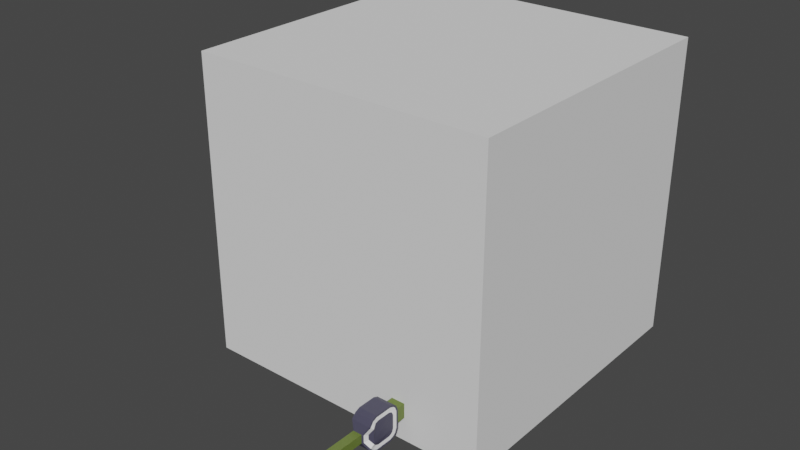# Source: SpyBot.blend  (saved by Blender 2.80.75; exported with 4.5.12 LTS)
import bpy
from mathutils import Matrix  # noqa: F401  (used for matrix-valued properties, if any)

bpy.ops.wm.read_factory_settings(use_empty=True)
scene = bpy.context.scene
scene.name = 'Scene'

# ---- collections
col_collection = bpy.data.collections.new('Collection'); scene.collection.children.link(col_collection)

# ---- materials (node trees are filled in below, after node groups)
mat_base_bot_material = bpy.data.materials.new('Base Bot Material')
mat_base_bot_material.use_transparent_shadow = False
mat_stripe_material = bpy.data.materials.new('Stripe Material')
mat_stripe_material.use_transparent_shadow = False
mat_screen = bpy.data.materials.new('Screen')
mat_screen.use_transparent_shadow = False
mat_joint_glow = bpy.data.materials.new('Joint Glow')
mat_joint_glow.use_transparent_shadow = False
mat_joint_material = bpy.data.materials.new('Joint Material')
mat_joint_material.use_transparent_shadow = False

# ---- node groups
ng_auto_smooth = bpy.data.node_groups.new('Auto Smooth', 'GeometryNodeTree')
_s = ng_auto_smooth.interface.new_socket(name='Geometry', in_out='OUTPUT', socket_type='NodeSocketGeometry')
_s = ng_auto_smooth.interface.new_socket(name='Geometry', in_out='INPUT', socket_type='NodeSocketGeometry')
_s = ng_auto_smooth.interface.new_socket(name='Angle', in_out='INPUT', socket_type='NodeSocketFloat')
_s.subtype = 'ANGLE'
_s.min_value = 0.0
_s.max_value = 3.142
ng_auto_smooth.is_modifier = True
_N = ng_auto_smooth.nodes; _L = ng_auto_smooth.links
n0 = _N.new('NodeGroupOutput'); n0.name = 'Group Output'; n0.location = (480, -100)
n1 = _N.new('NodeGroupInput'); n1.name = 'Group Input'; n1.location = (-420, -300)
n2 = _N.new('NodeGroupInput'); n2.name = 'Group Input.001'; n2.location = (-60, -100)
n3 = _N.new('GeometryNodeSetShadeSmooth'); n3.name = 'Set Shade Smooth'; n3.location = (120, -100)
n3.domain = 'EDGE'
n4 = _N.new('GeometryNodeSetShadeSmooth'); n4.name = 'Set Shade Smooth.001'; n4.location = (300, -100)
n5 = _N.new('GeometryNodeInputMeshEdgeAngle'); n5.name = 'Edge Angle'; n5.location = (-420, -220)
n6 = _N.new('GeometryNodeInputEdgeSmooth'); n6.name = 'Is Edge Smooth'; n6.location = (-60, -160)
n7 = _N.new('GeometryNodeInputShadeSmooth'); n7.name = 'Is Face Smooth'; n7.location = (-240, -340)
n8 = _N.new('FunctionNodeBooleanMath'); n8.name = 'Boolean Math'; n8.location = (-60, -220)
n9 = _N.new('FunctionNodeCompare'); n9.name = 'Compare'; n9.location = (-240, -180)
n9.operation = 'LESS_EQUAL'
_L.new(n5.outputs[0], n9.inputs[0])
_L.new(n4.outputs[0], n0.inputs[0])
_L.new(n1.outputs[1], n9.inputs[1])
_L.new(n9.outputs[0], n8.inputs[0])
_L.new(n7.outputs[0], n8.inputs[1])
_L.new(n2.outputs[0], n3.inputs[0])
_L.new(n6.outputs[0], n3.inputs[1])
_L.new(n3.outputs[0], n4.inputs[0])
_L.new(n8.outputs[0], n3.inputs[2])
n0.is_active_output = True

# ---- material node trees
mat_base_bot_material.use_nodes = True; mat_base_bot_material.node_tree.nodes.clear()
_N = mat_base_bot_material.node_tree.nodes; _L = mat_base_bot_material.node_tree.links
n0 = _N.new('ShaderNodeOutputMaterial'); n0.name = 'Material Output'; n0.location = (300, 300)
n1 = _N.new('ShaderNodeBsdfPrincipled'); n1.name = 'Principled BSDF'; n1.location = (10, 300)
n1.distribution = 'GGX'
n1.subsurface_method = 'BURLEY'
n1.inputs[0].default_value = (0.1352, 0.1902, 0.03289, 1.0)
n1.inputs[3].default_value = 1.45
n1.inputs[27].default_value = (0.0, 0.0, 0.0, 1.0)
n1.inputs[28].default_value = 1.0
_L.new(n1.outputs[0], n0.inputs[0])
n0.is_active_output = True
mat_stripe_material.use_nodes = True; mat_stripe_material.node_tree.nodes.clear()
_N = mat_stripe_material.node_tree.nodes; _L = mat_stripe_material.node_tree.links
n0 = _N.new('ShaderNodeOutputMaterial'); n0.name = 'Material Output'; n0.location = (300, 300)
n1 = _N.new('ShaderNodeBsdfPrincipled'); n1.name = 'Principled BSDF'; n1.location = (10, 300)
n1.distribution = 'GGX'
n1.subsurface_method = 'BURLEY'
n1.inputs[0].default_value = (0.7767, 0.9699, 0.9699, 1.0)
n1.inputs[3].default_value = 1.45
n1.inputs[27].default_value = (0.0, 0.0, 0.0, 1.0)
n1.inputs[28].default_value = 1.0
_L.new(n1.outputs[0], n0.inputs[0])
n0.is_active_output = True
mat_screen.use_nodes = True; mat_screen.node_tree.nodes.clear()
_N = mat_screen.node_tree.nodes; _L = mat_screen.node_tree.links
n0 = _N.new('ShaderNodeOutputMaterial'); n0.name = 'Material Output'; n0.location = (300, 300)
n1 = _N.new('ShaderNodeBsdfPrincipled'); n1.name = 'Principled BSDF'; n1.location = (10, 300)
n1.distribution = 'GGX'
n1.subsurface_method = 'BURLEY'
n1.inputs[0].default_value = (0.08353, 0.08353, 0.08353, 1.0)
n1.inputs[3].default_value = 1.45
n1.inputs[27].default_value = (0.0, 0.0, 0.0, 1.0)
n1.inputs[28].default_value = 1.0
_L.new(n1.outputs[0], n0.inputs[0])
n0.is_active_output = True
mat_joint_glow.use_nodes = True; mat_joint_glow.node_tree.nodes.clear()
_N = mat_joint_glow.node_tree.nodes; _L = mat_joint_glow.node_tree.links
n0 = _N.new('ShaderNodeOutputMaterial'); n0.name = 'Material Output'; n0.location = (300, 300)
n1 = _N.new('ShaderNodeBsdfPrincipled'); n1.name = 'Principled BSDF'; n1.location = (10, 300)
n1.distribution = 'GGX'
n1.subsurface_method = 'BURLEY'
n1.inputs[0].default_value = (1.0, 1.0, 1.0, 1.0)
n1.inputs[3].default_value = 1.45
n1.inputs[27].default_value = (0.0, 0.0, 0.0, 1.0)
n1.inputs[28].default_value = 1.0
_L.new(n1.outputs[0], n0.inputs[0])
n0.is_active_output = True
mat_joint_material.use_nodes = True; mat_joint_material.node_tree.nodes.clear()
_N = mat_joint_material.node_tree.nodes; _L = mat_joint_material.node_tree.links
n0 = _N.new('ShaderNodeOutputMaterial'); n0.name = 'Material Output'; n0.location = (300, 300)
n1 = _N.new('ShaderNodeBsdfPrincipled'); n1.name = 'Principled BSDF'; n1.location = (10, 300)
n1.distribution = 'GGX'
n1.subsurface_method = 'BURLEY'
n1.inputs[0].default_value = (0.06214, 0.05932, 0.0985, 1.0)
n1.inputs[3].default_value = 1.45
n1.inputs[27].default_value = (0.0, 0.0, 0.0, 1.0)
n1.inputs[28].default_value = 1.0
_L.new(n1.outputs[0], n0.inputs[0])
n0.is_active_output = True

# ---- world
world_world = bpy.data.worlds.new('World'); scene.world = world_world
world_world.use_nodes = True; world_world.node_tree.nodes.clear()
_N = world_world.node_tree.nodes; _L = world_world.node_tree.links
n0 = _N.new('ShaderNodeOutputWorld'); n0.name = 'World Output'; n0.location = (300, 300)
n1 = _N.new('ShaderNodeBackground'); n1.name = 'Background'; n1.location = (10, 300)
n1.inputs[0].default_value = (0.05088, 0.05088, 0.05088, 1.0)
_L.new(n1.outputs[0], n0.inputs[0])
n0.is_active_output = True
world_world.color = (0.05088, 0.05088, 0.05088)
world_world.use_sun_shadow = False
world_world.sun_shadow_jitter_overblur = 0.0

# ---- meshes
me_cube_001 = bpy.data.meshes.new('Cube.001')
me_cube_001.from_pydata([(-0.25, -0.25, 0.0), (-0.25, -0.25, 0.5), (-0.25, 0.25, 0.0), (-0.25, 0.25, 0.5), (0.25, -0.25, 0.0), (0.25, -0.25, 0.5), (0.25, 0.25, 0.0), (0.25, 0.25, 0.5)], [], [(0, 1, 3, 2), (2, 3, 7, 6), (6, 7, 5, 4), (4, 5, 1, 0), (2, 6, 4, 0), (7, 3, 1, 5)])
_uv = me_cube_001.uv_layers.new(name='UVMap')
_uv.uv.foreach_set('vector', [0.375, 0.0, 0.625, 0.0, 0.625, 0.25, 0.375, 0.25, 0.375, 0.25, 0.625, 0.25, 0.625, 0.5, 0.375, 0.5, 0.375, 0.5, 0.625, 0.5, 0.625, 0.75, 0.375, 0.75, 0.375, 0.75, 0.625, 0.75, 0.625, 1.0, 0.375, 1.0, 0.125, 0.5, 0.375, 0.5, 0.375, 0.75, 0.125, 0.75, 0.625, 0.5, 0.875, 0.5, 0.875, 0.75, 0.625, 0.75])
me_cube_001.use_remesh_preserve_volume = False
me_cube_001.use_remesh_preserve_attributes = False
me_cube_001.use_mirror_vertex_groups = False
me_cube_001.update()
me_cube_003 = bpy.data.meshes.new('Cube.003')
me_cube_003.from_pydata([(-0.09708, -0.122, -0.1), (-0.09708, -0.15, -0.08133), (-0.1194, -0.122, -0.08133), (-0.122, -0.15, -0.00209), (-0.06136, -0.06136, 0.01658), (-0.15, -0.122, -0.00209), (-0.09708, 0.122, -0.1), (-0.1194, 0.122, -0.08133), (-0.09708, 0.15, -0.08133), (-0.06136, 0.06136, 0.01658), (-0.122, 0.15, -0.00209), (-0.15, 0.122, -0.00209), (0.09708, -0.122, -0.1), (0.1194, -0.122, -0.08133), (0.09708, -0.15, -0.08133), (0.06136, -0.06136, 0.01658), (0.122, -0.15, -0.00209), (0.15, -0.122, -0.00209), (0.09708, 0.122, -0.1), (0.09708, 0.15, -0.08133), (0.1194, 0.122, -0.08133), (0.06136, 0.06136, 0.01658), (0.15, 0.122, -0.00209), (0.122, 0.15, -0.00209), (-0.122, -0.122, 0.01658), (-0.122, 0.122, 0.01658), (0.122, 0.122, 0.01658), (0.122, -0.122, 0.01658), (-0.06136, -0.06136, 0.03629), (-0.06136, 0.06136, 0.03629), (0.06136, 0.06136, 0.03629), (0.06136, -0.06136, 0.03629), (-0.1095, -0.15, -0.04171), (-0.1347, -0.122, -0.04171), (-0.1095, 0.15, -0.04171), (-0.1347, 0.122, -0.04171), (0.1347, 0.122, -0.04171), (0.1095, 0.15, -0.04171), (0.1095, -0.15, -0.04171), (0.1347, -0.122, -0.04171)], [], [(38, 16, 3, 32), (36, 22, 17, 39), (15, 21, 30, 31), (33, 5, 11, 35), (34, 10, 23, 37), (0, 1, 2), (3, 24, 5), (6, 7, 8), (25, 10, 11), (12, 13, 14), (27, 16, 17), (18, 19, 20), (26, 22, 23), (6, 0, 2, 7), (32, 3, 5, 33), (24, 25, 11, 5), (34, 8, 7, 35), (18, 6, 8, 19), (25, 26, 23, 10), (36, 20, 19, 37), (12, 18, 20, 13), (26, 27, 17, 22), (38, 14, 13, 39), (0, 12, 14, 1), (27, 24, 3, 16), (6, 18, 12, 0), (4, 9, 25, 24), (9, 21, 26, 25), (21, 15, 27, 26), (15, 4, 24, 27), (30, 29, 28, 31), (9, 4, 28, 29), (4, 15, 31, 28), (21, 9, 29, 30), (16, 38, 39, 17), (22, 36, 37, 23), (10, 34, 35, 11), (1, 32, 33, 2), (8, 34, 37, 19), (2, 33, 35, 7), (20, 36, 39, 13), (14, 38, 32, 1)])
me_cube_003.polygons.foreach_set('material_index', [1, 1, 0, 1, 1, 0, 0, 0, 0, 0, 0, 0, 0, 0, 1, 0, 0, 0, 0, 0, 0, 0, 0, 0, 0, 0, 0, 0, 0, 0, 0, 0, 0, 0, 1, 1, 1, 0, 0, 0, 0, 0])
_uv = me_cube_003.uv_layers.new(name='UVMap')
_uv.uv.foreach_set('vector', [0.4791, 0.8859, 0.4048, 0.9066, 0.4048, 0.5, 0.4791, 0.5208, 0.3257, 0.5467, 0.4048, 0.5467, 0.4048, 0.9533, 0.3257, 0.9533, 0.9682, 0.5, 0.9682, 0.7045, 0.9323, 0.7045, 0.9323, 0.5, 0.0791, 0.9533, 5.592e-08, 0.9533, 0.0, 0.5467, 0.0791, 0.5467, 0.6278, 0.5208, 0.7021, 0.5, 0.7021, 0.9066, 0.6278, 0.8859, 0.2024, 0.9533, 0.1684, 1.0, 0.1582, 0.9533, 5.592e-08, 0.4533, 0.05255, 0.4533, 0.05255, 0.5, 0.2024, 0.5467, 0.1582, 0.5467, 0.1684, 0.5, 0.5103, 0.4533, 0.5629, 0.4533, 0.5103, 0.5, 0.2024, 0.9533, 0.2466, 0.9533, 0.2364, 1.0, 0.05255, 0.04668, 0.0, 0.04668, 0.05255, 4.967e-08, 0.2024, 0.5467, 0.2364, 0.5, 0.2466, 0.5467, 0.5103, 0.04668, 0.5103, 0.0, 0.5629, 0.04668, 0.2024, 0.5467, 0.2024, 0.9533, 0.1582, 0.9533, 0.1582, 0.5467, 0.09062, 1.0, 0.01283, 1.0, 5.592e-08, 0.9533, 0.0791, 0.9533, 0.05255, 0.4533, 0.5103, 0.4533, 0.5103, 0.5, 0.05255, 0.5, 0.09062, 0.5, 0.1684, 0.5, 0.1582, 0.5467, 0.0791, 0.5467, 0.9271, 0.04668, 0.5629, 0.04668, 0.5629, 0.0, 0.9271, 0.0, 0.5103, 0.4533, 0.5103, 0.04668, 0.5629, 0.04668, 0.5629, 0.4533, 0.3257, 0.5467, 0.2466, 0.5467, 0.2364, 0.5, 0.3141, 0.5, 0.2024, 0.9533, 0.2024, 0.5467, 0.2466, 0.5467, 0.2466, 0.9533, 0.5103, 0.04668, 0.05255, 0.04668, 0.05255, 4.967e-08, 0.5103, 0.0, 0.3141, 1.0, 0.2364, 1.0, 0.2466, 0.9533, 0.3257, 0.9533, 0.5629, 0.4533, 0.9271, 0.4533, 0.9271, 0.5, 0.5629, 0.5, 0.05255, 0.04668, 0.05255, 0.4533, 5.592e-08, 0.4533, 0.0, 0.04668, 0.5629, 0.04668, 0.9271, 0.04668, 0.9271, 0.4533, 0.5629, 0.4533, 0.1663, 0.3523, 0.3966, 0.3523, 0.5103, 0.4533, 0.05255, 0.4533, 0.3966, 0.3523, 0.3966, 0.1477, 0.5103, 0.04668, 0.5103, 0.4533, 0.3966, 0.1477, 0.1663, 0.1477, 0.05255, 0.04668, 0.5103, 0.04668, 0.1663, 0.1477, 0.1663, 0.3523, 0.05255, 0.4533, 0.05255, 0.04668, 0.9323, 0.5, 0.9323, 0.7045, 0.7021, 0.7045, 0.7021, 0.5, 1.0, 0.0, 1.0, 0.2045, 0.9641, 0.2045, 0.9641, 0.0, 0.9271, 0.2045, 0.9271, 1.242e-08, 0.9641, 0.0, 0.9641, 0.2045, 0.9641, 0.2045, 0.9641, 0.4091, 0.9271, 0.4091, 0.9271, 0.2045, 0.3919, 1.0, 0.3141, 1.0, 0.3257, 0.9533, 0.4048, 0.9533, 0.4048, 0.5467, 0.3257, 0.5467, 0.3141, 0.5, 0.3919, 0.5, 0.01283, 0.5, 0.09062, 0.5, 0.0791, 0.5467, 0.0, 0.5467, 0.1684, 1.0, 0.09062, 1.0, 0.0791, 0.9533, 0.1582, 0.9533, 0.5534, 0.5415, 0.6278, 0.5208, 0.6278, 0.8859, 0.5534, 0.8651, 0.1582, 0.9533, 0.0791, 0.9533, 0.0791, 0.5467, 0.1582, 0.5467, 0.2466, 0.5467, 0.3257, 0.5467, 0.3257, 0.9533, 0.2466, 0.9533, 0.5534, 0.8651, 0.4791, 0.8859, 0.4791, 0.5208, 0.5534, 0.5415])
me_cube_003.materials.append(mat_base_bot_material)
me_cube_003.materials.append(mat_stripe_material)
me_cube_003.use_remesh_preserve_volume = False
me_cube_003.use_remesh_preserve_attributes = False
me_cube_003.use_mirror_vertex_groups = False
me_cube_003.update()
me_cylinder = bpy.data.meshes.new('Cylinder')
me_cylinder.from_pydata([(0.0, 0.05106, -0.05106), (0.0, 0.05106, 0.05106), (0.01954, 0.04717, -0.05106), (0.01954, 0.04717, 0.05106), (0.0361, 0.0361, -0.05106), (0.0361, 0.0361, 0.05106), (0.04717, 0.01954, -0.05106), (0.04717, 0.01954, 0.05106), (0.05106, -2.232e-09, -0.05106), (0.05106, -2.232e-09, 0.05106), (0.04717, -0.01954, -0.05106), (0.04717, -0.01954, 0.05106), (0.0361, -0.0361, -0.05106), (0.0361, -0.0361, 0.05106), (0.01954, -0.04717, -0.05106), (0.01954, -0.04717, 0.05106), (7.71e-09, -0.05106, -0.05106), (7.71e-09, -0.05106, 0.05106), (-0.01954, -0.04717, -0.05106), (-0.01954, -0.04717, 0.05106), (-0.0361, -0.0361, -0.05106), (-0.0361, -0.0361, 0.05106), (-0.04717, -0.01954, -0.05106), (-0.04717, -0.01954, 0.05106), (-0.05106, 6.089e-10, -0.05106), (-0.05106, 6.089e-10, 0.05106), (-0.04717, 0.01954, -0.05106), (-0.04717, 0.01954, 0.05106), (-0.0361, 0.0361, -0.05106), (-0.0361, 0.0361, 0.05106), (-0.01954, 0.04717, -0.05106), (-0.01954, 0.04717, 0.05106), (1.194e-09, 0.03651, 0.0696), (0.01397, 0.03373, 0.0696), (0.02582, 0.02582, 0.0696), (0.03373, 0.01397, 0.0696), (0.03651, -1.463e-09, 0.0696), (0.03373, -0.01397, 0.0696), (0.02582, -0.02582, 0.0696), (0.01397, -0.03373, 0.0696), (6.707e-09, -0.03651, 0.0696), (-0.01397, -0.03373, 0.0696), (-0.02582, -0.02582, 0.0696), (-0.03373, -0.01397, 0.0696), (-0.03651, 5.681e-10, 0.0696), (-0.03373, 0.01397, 0.0696), (-0.02582, 0.02582, 0.0696), (-0.01397, 0.03373, 0.0696), (2.235e-09, 0.009838, 0.07688), (0.003765, 0.009089, 0.07688), (0.006956, 0.006956, 0.07688), (0.009089, 0.003765, 0.07688), (0.009838, -3.943e-10, 0.07688), (0.009089, -0.003765, 0.07688), (0.006956, -0.006956, 0.07688), (0.003765, -0.009089, 0.07688), (3.721e-09, -0.009838, 0.07688), (-0.003765, -0.009089, 0.07688), (-0.006956, -0.006956, 0.07688), (-0.009089, -0.003765, 0.07688), (-0.009838, 1.531e-10, 0.07688), (-0.009089, 0.003765, 0.07688), (-0.006956, 0.006956, 0.07688), (-0.003765, 0.009089, 0.07688), (0.0, 0.05106, 0.0), (0.01954, 0.04717, 0.0), (0.0361, 0.0361, 0.0), (0.04717, 0.01954, 0.0), (0.05106, -2.232e-09, 0.0), (0.04717, -0.01954, 0.0), (0.0361, -0.0361, 0.0), (0.01954, -0.04717, 0.0), (7.71e-09, -0.05106, 0.0), (-0.01954, -0.04717, 0.0), (-0.0361, -0.0361, 0.0), (-0.04717, -0.01954, 0.0), (-0.05106, 6.089e-10, 0.0), (-0.04717, 0.01954, 0.0), (-0.0361, 0.0361, 0.0), (-0.01954, 0.04717, 0.0), (0.0, 0.05106, 0.02553), (0.01954, 0.04717, 0.02553), (0.0361, 0.0361, 0.02553), (0.04717, 0.01954, 0.02553), (0.05106, -2.232e-09, 0.02553), (0.04717, -0.01954, 0.02553), (0.0361, -0.0361, 0.02553), (0.01954, -0.04717, 0.02553), (7.71e-09, -0.05106, 0.02553), (-0.01954, -0.04717, 0.02553), (-0.0361, -0.0361, 0.02553), (-0.04717, -0.01954, 0.02553), (-0.05106, 6.089e-10, 0.02553), (-0.04717, 0.01954, 0.02553), (-0.0361, 0.0361, 0.02553), (-0.01954, 0.04717, 0.02553), (0.01954, -0.05774, 0.02553), (0.01954, -0.05774, 0.0), (7.71e-09, -0.05778, 0.02553), (7.71e-09, -0.05778, 0.0), (-0.01954, -0.05774, 0.02553), (-0.01954, -0.05774, 0.0), (0.01954, -0.05941, 0.02553), (0.01954, -0.05941, 0.0), (7.97e-09, -0.05945, 0.02553), (7.97e-09, -0.05945, 0.0), (-0.01954, -0.05941, 0.02553), (-0.01954, -0.05941, 0.0), (0.07063, -0.05774, 0.02553), (0.07063, -0.05774, -3.043e-09), (-0.07063, -0.05774, 0.02553), (-0.07063, -0.05774, -3.043e-09), (0.06731, -0.05941, 0.02553), (0.06731, -0.05941, -3.818e-09), (-0.06731, -0.05941, 0.02553), (-0.06731, -0.05941, -3.818e-09), (7.71e-09, -0.05778, 0.0574), (7.97e-09, -0.05945, 0.05409), (7.71e-09, -0.05778, -0.03187), (-0.01954, -0.05774, -0.03187), (0.01954, -0.05774, -0.03187), (-0.01954, -0.05774, 0.0574), (0.01954, -0.05774, 0.0574), (7.97e-09, -0.05945, -0.02856), (-0.01954, -0.05941, -0.03187), (0.01954, -0.05941, -0.02856), (-0.01954, -0.05941, 0.05409), (0.01954, -0.05941, 0.05409), (0.06731, -0.05941, 0.05409), (0.07063, -0.05774, 0.0574), (0.07063, -0.05774, -0.03187), (0.06731, -0.05941, -0.02856), (-0.07063, -0.05774, -0.03187), (-0.06731, -0.05941, -0.02856), (-0.06731, -0.05941, 0.05409), (-0.07063, -0.05774, 0.0574), (-0.07063, -0.05941, -3.043e-09), (-0.07063, -0.05941, -0.03187), (0.07063, -0.05941, 0.0574), (0.07063, -0.05941, 0.02553), (0.07063, -0.05941, -3.043e-09), (-0.07063, -0.05941, 0.02553), (7.97e-09, -0.05945, -0.03187), (-0.01954, -0.05941, -0.02856), (0.01954, -0.05941, -0.03187), (7.97e-09, -0.05945, 0.0574), (-0.01954, -0.05941, 0.0574), (0.01954, -0.05941, 0.0574), (0.07063, -0.05941, -0.03187), (-0.07063, -0.05941, 0.0574), (-0.07063, -0.06652, -3.043e-09), (-0.07063, -0.06652, -0.03187), (0.07063, -0.06652, 0.0574), (0.07063, -0.06652, 0.02553), (0.07063, -0.06652, -3.043e-09), (-0.07063, -0.06652, 0.02553), (7.97e-09, -0.06656, -0.03187), (-0.01954, -0.06652, -0.03187), (0.01954, -0.06652, -0.03187), (7.97e-09, -0.06656, 0.0574), (-0.01954, -0.06652, 0.0574), (0.01954, -0.06652, 0.0574), (0.07063, -0.06652, -0.03187), (-0.07063, -0.06652, 0.0574), (-0.06731, -0.06652, -3.818e-09), (-0.06731, -0.06652, -0.02856), (0.06731, -0.06652, 0.05409), (0.06731, -0.06652, 0.02553), (0.06731, -0.06652, -3.818e-09), (-0.06731, -0.06652, 0.02553), (7.97e-09, -0.06656, -0.02856), (-0.01954, -0.06652, -0.02856), (0.01954, -0.06652, -0.02856), (7.97e-09, -0.06656, 0.05409), (-0.01954, -0.06652, 0.05409), (0.01954, -0.06652, 0.05409), (0.06731, -0.06652, -0.02856), (-0.06731, -0.06652, 0.05409)], [], [(80, 1, 3, 81), (81, 3, 5, 82), (82, 5, 7, 83), (83, 7, 9, 84), (84, 9, 11, 85), (85, 11, 13, 86), (86, 13, 15, 87), (87, 15, 17, 88), (88, 17, 19, 89), (89, 19, 21, 90), (90, 21, 23, 91), (91, 23, 25, 92), (92, 25, 27, 93), (93, 27, 29, 94), (7, 5, 34, 35), (94, 29, 31, 95), (95, 31, 1, 80), (0, 2, 4, 6, 8, 10, 12, 14, 16, 18, 20, 22, 24, 26, 28, 30), (45, 44, 60, 61), (17, 15, 39, 40), (3, 1, 32, 33), (27, 25, 44, 45), (13, 11, 37, 38), (23, 21, 42, 43), (1, 31, 47, 32), (9, 7, 35, 36), (19, 17, 40, 41), (29, 27, 45, 46), (5, 3, 33, 34), (15, 13, 38, 39), (25, 23, 43, 44), (11, 9, 36, 37), (21, 19, 41, 42), (31, 29, 46, 47), (49, 48, 63, 62, 61, 60, 59, 58, 57, 56, 55, 54, 53, 52, 51, 50), (38, 37, 53, 54), (46, 45, 61, 62), (39, 38, 54, 55), (47, 46, 62, 63), (40, 39, 55, 56), (33, 32, 48, 49), (32, 47, 63, 48), (41, 40, 56, 57), (34, 33, 49, 50), (42, 41, 57, 58), (35, 34, 50, 51), (43, 42, 58, 59), (36, 35, 51, 52), (44, 43, 59, 60), (37, 36, 52, 53), (30, 79, 64, 0), (28, 78, 79, 30), (26, 77, 78, 28), (24, 76, 77, 26), (22, 75, 76, 24), (20, 74, 75, 22), (18, 73, 74, 20), (16, 72, 73, 18), (14, 71, 72, 16), (12, 70, 71, 14), (10, 69, 70, 12), (8, 68, 69, 10), (6, 67, 68, 8), (4, 66, 67, 6), (2, 65, 66, 4), (0, 64, 65, 2), (79, 95, 80, 64), (78, 94, 95, 79), (77, 93, 94, 78), (76, 92, 93, 77), (75, 91, 92, 76), (74, 90, 91, 75), (73, 89, 90, 74), (89, 73, 101, 100), (88, 89, 100, 98), (70, 86, 87, 71), (69, 85, 86, 70), (68, 84, 85, 69), (67, 83, 84, 68), (66, 82, 83, 67), (65, 81, 82, 66), (64, 80, 81, 65), (113, 103, 125, 131), (136, 111, 132, 137), (71, 87, 96, 97), (87, 88, 98, 96), (73, 72, 99, 101), (72, 71, 97, 99), (105, 104, 106, 107), (103, 102, 104, 105), (100, 101, 111, 110), (105, 107, 143, 123), (97, 109, 130, 120), (109, 140, 148, 130), (110, 111, 136, 141), (109, 108, 139, 140), (107, 115, 133, 143), (97, 96, 108, 109), (96, 98, 116, 122), (107, 106, 114, 115), (139, 108, 129, 138), (102, 103, 113, 112), (118, 120, 144, 142), (122, 116, 145, 147), (122, 147, 138, 129), (116, 121, 146, 145), (119, 118, 142, 124), (119, 124, 137, 132), (144, 120, 130, 148), (146, 121, 135, 149), (103, 105, 123, 125), (110, 141, 149, 135), (114, 106, 126, 134), (106, 104, 117, 126), (102, 112, 128, 127), (101, 99, 118, 119), (104, 102, 127, 117), (108, 96, 122, 129), (99, 97, 120, 118), (111, 101, 119, 132), (98, 100, 121, 116), (100, 110, 135, 121), (137, 124, 157, 151), (147, 145, 159, 161), (127, 128, 166, 175), (145, 146, 160, 159), (117, 127, 175, 173), (142, 144, 158, 156), (136, 137, 151, 150), (126, 117, 173, 174), (149, 141, 155, 163), (124, 142, 156, 157), (125, 123, 170, 172), (138, 147, 161, 152), (123, 143, 171, 170), (115, 114, 169, 164), (165, 164, 150, 151), (166, 167, 153, 152), (167, 168, 154, 153), (164, 169, 155, 150), (170, 171, 157, 156), (172, 170, 156, 158), (174, 173, 159, 160), (173, 175, 161, 159), (175, 166, 152, 161), (171, 165, 151, 157), (176, 172, 158, 162), (177, 174, 160, 163), (168, 176, 162, 154), (169, 177, 163, 155), (143, 133, 165, 171), (139, 138, 152, 153), (131, 125, 172, 176), (144, 148, 162, 158), (134, 126, 174, 177), (146, 149, 163, 160), (113, 131, 176, 168), (148, 140, 154, 162), (114, 134, 177, 169), (140, 139, 153, 154), (133, 115, 164, 165), (141, 136, 150, 155), (128, 112, 167, 166), (112, 113, 168, 167)])
me_cylinder.polygons.foreach_set('use_smooth', [True] * 164)
me_cylinder.polygons.foreach_set('material_index', [0, 0, 0, 0, 0, 0, 0, 0, 0, 0, 0, 0, 0, 0, 0, 0, 0, 0, 0, 0, 0, 0, 0, 0, 0, 0, 0, 0, 0, 0, 0, 0, 0, 0, 0, 0, 0, 0, 0, 0, 0, 0, 0, 0, 0, 0, 0, 0, 0, 0, 0, 0, 0, 0, 0, 0, 0, 0, 0, 0, 0, 0, 0, 0, 0, 0, 0, 0, 0, 0, 0, 0, 0, 1, 1, 0, 0, 0, 0, 0, 0, 0, 2, 1, 1, 1, 1, 1, 2, 2, 1, 2, 1, 1, 1, 1, 2, 1, 1, 2, 1, 2, 1, 1, 1, 1, 1, 1, 1, 1, 2, 1, 2, 2, 2, 1, 2, 1, 1, 1, 1, 1, 1, 1, 1, 1, 1, 1, 1, 1, 1, 1, 1, 1, 1, 1, 1, 1, 1, 1, 1, 1, 1, 1, 1, 1, 1, 1, 1, 1, 1, 1, 1, 1, 1, 1, 1, 1, 1, 1, 1, 1, 1, 1])
_uv = me_cylinder.uv_layers.new(name='UVMap')
_uv.uv.foreach_set('vector', [0.825, 0.5288, 0.825, 0.4532, 0.8812, 0.4532, 0.8812, 0.5288, 0.8812, 0.5288, 0.8812, 0.4532, 0.9289, 0.4532, 0.9289, 0.5288, 0.5135, 0.5288, 0.5135, 0.4532, 0.5612, 0.4532, 0.5612, 0.5288, 0.5612, 0.5288, 0.5612, 0.4532, 0.6174, 0.4532, 0.6174, 0.5288, 0.6174, 0.5288, 0.6174, 0.4532, 0.6736, 0.4532, 0.6736, 0.5288, 0.6736, 0.5288, 0.6736, 0.4532, 0.7212, 0.4532, 0.7212, 0.5288, 0.7512, 0.1304, 0.7512, 0.05486, 0.7989, 0.05486, 0.7989, 0.1304, 0.7989, 0.1304, 0.7989, 0.05486, 0.8551, 0.05486, 0.8551, 0.1304, 0.8551, 0.1304, 0.8551, 0.05486, 0.9113, 0.05486, 0.9113, 0.1304, 0.9113, 0.1304, 0.9113, 0.05486, 0.9589, 0.05486, 0.9589, 0.1304, 0.2881, 0.5484, 0.2881, 0.4729, 0.3357, 0.4729, 0.3357, 0.5484, 0.3357, 0.5484, 0.3357, 0.4729, 0.3919, 0.4729, 0.3919, 0.5484, 0.3919, 0.5484, 0.3919, 0.4729, 0.4481, 0.4729, 0.4481, 0.5484, 0.4481, 0.5484, 0.4481, 0.4729, 0.4957, 0.4729, 0.4957, 0.5484, 0.5612, 0.4532, 0.5135, 0.4532, 0.5431, 0.3984, 0.5772, 0.3984, 0.7212, 0.5288, 0.7212, 0.4532, 0.7689, 0.4532, 0.7689, 0.5288, 0.7689, 0.5288, 0.7689, 0.4532, 0.825, 0.4532, 0.825, 0.5288, 0.1154, 0.7144, 0.06244, 0.6918, 0.02193, 0.6501, 1.071e-08, 0.5957, 0.0, 0.5367, 0.02193, 0.4823, 0.06244, 0.4406, 0.1154, 0.418, 0.1727, 0.418, 0.2256, 0.4406, 0.2661, 0.4823, 0.2881, 0.5367, 0.2881, 0.5957, 0.2661, 0.6501, 0.2256, 0.6918, 0.1727, 0.7144, 0.1903, 0.7603, 0.206, 0.7993, 0.1307, 0.8147, 0.1265, 0.8042, 0.8551, 0.05486, 0.7989, 0.05486, 0.8149, 2.205e-08, 0.8551, 2.205e-08, 0.8812, 0.4532, 0.825, 0.4532, 0.825, 0.3984, 0.8652, 0.3984, 0.4481, 0.4729, 0.3919, 0.4729, 0.3919, 0.418, 0.4321, 0.418, 0.7212, 0.4532, 0.6736, 0.4532, 0.6575, 0.3984, 0.6916, 0.3984, 0.3357, 0.4729, 0.2881, 0.4729, 0.3177, 0.418, 0.3517, 0.418, 0.825, 0.4532, 0.7689, 0.4532, 0.7849, 0.3984, 0.825, 0.3984, 0.6174, 0.4532, 0.5612, 0.4532, 0.5772, 0.3984, 0.6174, 0.3984, 0.9113, 0.05486, 0.8551, 0.05486, 0.8551, 2.205e-08, 0.8952, 0.0, 0.4957, 0.4729, 0.4481, 0.4729, 0.4321, 0.418, 0.4661, 0.418, 0.9289, 0.4532, 0.8812, 0.4532, 0.8652, 0.3984, 0.8993, 0.3984, 0.7989, 0.05486, 0.7512, 0.05486, 0.7808, 2.205e-08, 0.8149, 2.205e-08, 0.3919, 0.4729, 0.3357, 0.4729, 0.3517, 0.418, 0.3919, 0.418, 0.6736, 0.4532, 0.6174, 0.4532, 0.6174, 0.3984, 0.6575, 0.3984, 0.9589, 0.05486, 0.9113, 0.05486, 0.8952, 0.0, 0.9293, 2.205e-08, 0.7689, 0.4532, 0.7212, 0.4532, 0.7508, 0.3984, 0.7849, 0.3984, 0.08726, 0.7962, 0.09746, 0.7918, 0.1085, 0.7918, 0.1187, 0.7962, 0.1265, 0.8042, 0.1307, 0.8147, 0.1307, 0.826, 0.1265, 0.8365, 0.1187, 0.8446, 0.1085, 0.8489, 0.09746, 0.8489, 0.08726, 0.8446, 0.07946, 0.8365, 0.07523, 0.826, 0.07523, 0.8147, 0.07946, 0.8042, 0.04465, 0.9102, 0.01568, 0.8804, 0.07946, 0.8365, 0.08726, 0.8446, 0.1613, 0.7305, 0.1903, 0.7603, 0.1265, 0.8042, 0.1187, 0.7962, 0.0825, 0.9263, 0.04465, 0.9102, 0.08726, 0.8446, 0.09746, 0.8489, 0.1235, 0.7144, 0.1613, 0.7305, 0.1187, 0.7962, 0.1085, 0.7918, 0.1235, 0.9263, 0.0825, 0.9263, 0.09746, 0.8489, 0.1085, 0.8489, 0.04465, 0.7305, 0.0825, 0.7144, 0.09746, 0.7918, 0.08726, 0.7962, 0.0825, 0.7144, 0.1235, 0.7144, 0.1085, 0.7918, 0.09746, 0.7918, 0.1613, 0.9102, 0.1235, 0.9263, 0.1085, 0.8489, 0.1187, 0.8446, 0.01568, 0.7603, 0.04465, 0.7305, 0.08726, 0.7962, 0.07946, 0.8042, 0.1903, 0.8804, 0.1613, 0.9102, 0.1187, 0.8446, 0.1265, 0.8365, 0.0, 0.7993, 0.01568, 0.7603, 0.07946, 0.8042, 0.07523, 0.8147, 0.206, 0.8414, 0.1903, 0.8804, 0.1265, 0.8365, 0.1307, 0.826, 0.0, 0.8414, 0.0, 0.7993, 0.07523, 0.8147, 0.07523, 0.826, 0.206, 0.7993, 0.206, 0.8414, 0.1307, 0.826, 0.1307, 0.8147, 0.01568, 0.8804, 0.0, 0.8414, 0.07523, 0.826, 0.07946, 0.8365, 0.7689, 0.7554, 0.7689, 0.6043, 0.825, 0.6043, 0.825, 0.7554, 0.7212, 0.7554, 0.7212, 0.6043, 0.7689, 0.6043, 0.7689, 0.7554, 0.4481, 0.7751, 0.4481, 0.624, 0.4957, 0.624, 0.4957, 0.7751, 0.3919, 0.7751, 0.3919, 0.624, 0.4481, 0.624, 0.4481, 0.7751, 0.3357, 0.7751, 0.3357, 0.624, 0.3919, 0.624, 0.3919, 0.7751, 0.2881, 0.7751, 0.2881, 0.624, 0.3357, 0.624, 0.3357, 0.7751, 0.9113, 0.3571, 0.9113, 0.206, 0.9589, 0.206, 0.9589, 0.3571, 0.8551, 0.3571, 0.8551, 0.206, 0.9113, 0.206, 0.9113, 0.3571, 0.7989, 0.3571, 0.7989, 0.206, 0.8551, 0.206, 0.8551, 0.3571, 0.7512, 0.3571, 0.7512, 0.206, 0.7989, 0.206, 0.7989, 0.3571, 0.6736, 0.7554, 0.6736, 0.6043, 0.7212, 0.6043, 0.7212, 0.7554, 0.6174, 0.7554, 0.6174, 0.6043, 0.6736, 0.6043, 0.6736, 0.7554, 0.5612, 0.7554, 0.5612, 0.6043, 0.6174, 0.6043, 0.6174, 0.7554, 0.5135, 0.7554, 0.5135, 0.6043, 0.5612, 0.6043, 0.5612, 0.7554, 0.8812, 0.7554, 0.8812, 0.6043, 0.9289, 0.6043, 0.9289, 0.7554, 0.825, 0.7554, 0.825, 0.6043, 0.8812, 0.6043, 0.8812, 0.7554, 0.7689, 0.6043, 0.7689, 0.5288, 0.825, 0.5288, 0.825, 0.6043, 0.7212, 0.6043, 0.7212, 0.5288, 0.7689, 0.5288, 0.7689, 0.6043, 0.4481, 0.624, 0.4481, 0.5484, 0.4957, 0.5484, 0.4957, 0.624, 0.3919, 0.624, 0.3919, 0.5484, 0.4481, 0.5484, 0.4481, 0.624, 0.3357, 0.624, 0.3357, 0.5484, 0.3919, 0.5484, 0.3919, 0.624, 0.2881, 0.624, 0.2881, 0.5484, 0.3357, 0.5484, 0.3357, 0.624, 0.9113, 0.206, 0.9113, 0.1304, 0.9589, 0.1304, 0.9589, 0.206, 0.6254, 0.7554, 0.6254, 0.831, 0.595, 0.831, 0.595, 0.7554, 0.5533, 0.8133, 0.5645, 0.8711, 0.5341, 0.8711, 0.534, 0.8133, 0.7512, 0.206, 0.7512, 0.1304, 0.7989, 0.1304, 0.7989, 0.206, 0.6736, 0.6043, 0.6736, 0.5288, 0.7212, 0.5288, 0.7212, 0.6043, 0.6174, 0.6043, 0.6174, 0.5288, 0.6736, 0.5288, 0.6736, 0.6043, 0.5612, 0.6043, 0.5612, 0.5288, 0.6174, 0.5288, 0.6174, 0.6043, 0.5135, 0.6043, 0.5135, 0.5288, 0.5612, 0.5288, 0.5612, 0.6043, 0.8812, 0.6043, 0.8812, 0.5288, 0.9289, 0.5288, 0.9289, 0.6043, 0.825, 0.6043, 0.825, 0.5288, 0.8812, 0.5288, 0.8812, 0.6043, 0.6691, 0.3984, 0.6691, 0.257, 0.7512, 0.257, 0.7512, 0.3984, 0.2264, 0.8843, 0.2312, 0.8843, 0.2312, 0.9786, 0.2264, 0.9786, 0.7516, 0.7554, 0.7516, 0.831, 0.7212, 0.831, 0.7212, 0.7554, 0.5645, 0.7554, 0.5533, 0.8133, 0.534, 0.8133, 0.5341, 0.7554, 0.595, 0.7554, 0.5838, 0.8133, 0.5645, 0.8133, 0.5646, 0.7554, 0.5838, 0.8133, 0.595, 0.8711, 0.5646, 0.8711, 0.5645, 0.8133, 0.6691, 0.1992, 0.5957, 0.1992, 0.5957, 0.1414, 0.6691, 0.1414, 0.6691, 0.257, 0.5957, 0.257, 0.5957, 0.1992, 0.6691, 0.1992, 0.3484, 0.2668, 0.4219, 0.2668, 0.4219, 0.418, 0.3484, 0.418, 0.6691, 0.1992, 0.6691, 0.1414, 0.7512, 0.1414, 0.7512, 0.1992, 0.4219, 0.1512, 0.4219, 4.41e-08, 0.5135, 0.0, 0.5135, 0.1512, 0.2564, 0.8087, 0.2516, 0.8087, 0.2516, 0.7144, 0.2564, 0.7144, 0.2312, 0.8087, 0.2312, 0.8843, 0.2264, 0.8843, 0.2264, 0.8087, 0.2564, 0.8087, 0.2564, 0.8843, 0.2516, 0.8843, 0.2516, 0.8087, 0.6691, 0.1414, 0.6691, 4.41e-08, 0.7512, 0.0, 0.7512, 0.1414, 0.4219, 0.1512, 0.3484, 0.1512, 0.3484, 2.205e-08, 0.4219, 4.41e-08, 0.3484, 0.1512, 0.3484, 0.209, 0.2568, 0.209, 0.2568, 0.1512, 0.6691, 0.1414, 0.5957, 0.1414, 0.5957, 4.41e-08, 0.6691, 4.41e-08, 0.2516, 0.8843, 0.2564, 0.8843, 0.2564, 0.9786, 0.2516, 0.9786, 0.5957, 0.257, 0.6691, 0.257, 0.6691, 0.3984, 0.5957, 0.3984, 0.9795, 0.6074, 0.9796, 0.6652, 0.9748, 0.6652, 0.9747, 0.6074, 0.9542, 0.5496, 0.9541, 0.6074, 0.9493, 0.6074, 0.9494, 0.5496, 0.9542, 0.5496, 0.9494, 0.5496, 0.9494, 0.3984, 0.9542, 0.3984, 0.9541, 0.6074, 0.9542, 0.6652, 0.9494, 0.6652, 0.9493, 0.6074, 0.9796, 0.5496, 0.9795, 0.6074, 0.9747, 0.6074, 0.9748, 0.5496, 0.9796, 0.5496, 0.9748, 0.5496, 0.9748, 0.3984, 0.9796, 0.3984, 0.9748, 0.6652, 0.9796, 0.6652, 0.9796, 0.8164, 0.9748, 0.8164, 0.9494, 0.6652, 0.9542, 0.6652, 0.9542, 0.8164, 0.9494, 0.8164, 0.6691, 0.257, 0.6691, 0.1992, 0.7512, 0.1992, 0.7512, 0.257, 0.2312, 0.8087, 0.2264, 0.8087, 0.2264, 0.7144, 0.2312, 0.7144, 0.5957, 4.41e-08, 0.5957, 0.1414, 0.5135, 0.1414, 0.5135, 2.205e-08, 0.5957, 0.1414, 0.5957, 0.1992, 0.5135, 0.1992, 0.5135, 0.1414, 0.5957, 0.257, 0.5957, 0.3984, 0.5135, 0.3984, 0.5135, 0.257, 0.4219, 0.2668, 0.4219, 0.209, 0.5135, 0.209, 0.5135, 0.2668, 0.5957, 0.1992, 0.5957, 0.257, 0.5135, 0.257, 0.5135, 0.1992, 0.3484, 2.205e-08, 0.3484, 0.1512, 0.2568, 0.1512, 0.2568, 0.0, 0.4219, 0.209, 0.4219, 0.1512, 0.5135, 0.1512, 0.5135, 0.209, 0.4219, 0.418, 0.4219, 0.2668, 0.5135, 0.2668, 0.5135, 0.418, 0.3484, 0.209, 0.3484, 0.2668, 0.2568, 0.2668, 0.2568, 0.209, 0.3484, 0.2668, 0.3484, 0.418, 0.2568, 0.418, 0.2568, 0.2668, 0.9748, 0.3984, 0.9748, 0.5496, 0.9543, 0.5496, 0.9543, 0.3984, 0.9494, 0.5496, 0.9493, 0.6074, 0.9289, 0.6074, 0.929, 0.5496, 0.9794, 0.1414, 0.9795, 0.0, 0.9999, 0.0, 0.9999, 0.1414, 0.9493, 0.6074, 0.9494, 0.6652, 0.929, 0.6652, 0.9289, 0.6074, 0.9796, 0.1992, 0.9794, 0.1414, 0.9999, 0.1414, 1.0, 0.1992, 0.9747, 0.6074, 0.9748, 0.6652, 0.9543, 0.6652, 0.9542, 0.6074, 0.2264, 0.8843, 0.2264, 0.9786, 0.206, 0.9786, 0.206, 0.8843, 0.9795, 0.257, 0.9796, 0.1992, 1.0, 0.1992, 0.9999, 0.257, 0.2264, 0.7144, 0.2264, 0.8087, 0.206, 0.8087, 0.206, 0.7144, 0.9748, 0.5496, 0.9747, 0.6074, 0.9542, 0.6074, 0.9543, 0.5496, 0.9589, 0.257, 0.959, 0.1992, 0.9794, 0.1992, 0.9793, 0.257, 0.9494, 0.3984, 0.9494, 0.5496, 0.929, 0.5496, 0.929, 0.3984, 0.959, 0.1992, 0.9589, 0.1414, 0.9793, 0.1414, 0.9794, 0.1992, 0.534, 0.8399, 0.534, 0.9155, 0.5135, 0.9155, 0.5135, 0.8399, 0.2472, 0.009811, 0.1651, 0.009812, 0.1651, 6.614e-08, 0.2568, 0.0, 0.009536, 0.4082, 0.09167, 0.4082, 0.09167, 0.418, 1.071e-08, 0.418, 0.09167, 0.4082, 0.1651, 0.4082, 0.1651, 0.418, 0.09167, 0.418, 0.1651, 0.009812, 0.09167, 0.009812, 0.09167, 6.614e-08, 0.1651, 6.614e-08, 0.2472, 0.209, 0.2472, 0.1512, 0.2568, 0.1512, 0.2568, 0.209, 0.2472, 0.2668, 0.2472, 0.209, 0.2568, 0.209, 0.2568, 0.2668, 0.009536, 0.1512, 0.009536, 0.209, 4.286e-08, 0.209, 3.214e-08, 0.1512, 0.009536, 0.209, 0.009536, 0.2668, 3.214e-08, 0.2668, 4.286e-08, 0.209, 0.009536, 0.2668, 0.009536, 0.4082, 1.071e-08, 0.418, 3.214e-08, 0.2668, 0.2472, 0.1512, 0.2472, 0.009811, 0.2568, 0.0, 0.2568, 0.1512, 0.2472, 0.4082, 0.2472, 0.2668, 0.2568, 0.2668, 0.2568, 0.418, 0.009536, 0.009812, 0.009536, 0.1512, 3.214e-08, 0.1512, 0.0, 2.205e-08, 0.1651, 0.4082, 0.2472, 0.4082, 0.2568, 0.418, 0.1651, 0.418, 0.09167, 0.009812, 0.009536, 0.009812, 0.0, 2.205e-08, 0.09167, 6.614e-08, 0.9589, 0.1414, 0.9589, 0.0, 0.9793, 0.0, 0.9793, 0.1414, 0.2516, 0.8843, 0.2516, 0.9786, 0.2312, 0.9786, 0.2312, 0.8843, 0.9589, 0.3984, 0.9589, 0.257, 0.9793, 0.257, 0.9793, 0.3984, 0.9748, 0.6652, 0.9748, 0.8164, 0.9543, 0.8164, 0.9543, 0.6652, 0.9795, 0.3984, 0.9795, 0.257, 0.9999, 0.257, 0.9999, 0.3984, 0.9494, 0.6652, 0.9494, 0.8164, 0.929, 0.8164, 0.929, 0.6652, 0.2769, 0.8745, 0.2769, 0.959, 0.2564, 0.959, 0.2564, 0.8745, 0.2516, 0.7144, 0.2516, 0.8087, 0.2312, 0.8087, 0.2312, 0.7144, 0.534, 0.9155, 0.534, 1.0, 0.5135, 1.0, 0.5135, 0.9155, 0.2516, 0.8087, 0.2516, 0.8843, 0.2312, 0.8843, 0.2312, 0.8087, 0.534, 0.7554, 0.534, 0.8399, 0.5135, 0.8399, 0.5135, 0.7554, 0.2264, 0.8087, 0.2264, 0.8843, 0.206, 0.8843, 0.206, 0.8087, 0.2769, 0.7144, 0.2769, 0.7989, 0.2564, 0.7989, 0.2564, 0.7144, 0.2769, 0.7989, 0.2769, 0.8745, 0.2564, 0.8745, 0.2564, 0.7989])
me_cylinder.materials.append(mat_base_bot_material)
me_cylinder.materials.append(mat_screen)
me_cylinder.materials.append(mat_joint_glow)
me_cylinder.use_remesh_preserve_volume = False
me_cylinder.use_remesh_preserve_attributes = False
me_cylinder.use_mirror_vertex_groups = False
me_cylinder.update()
me_cube_004 = bpy.data.meshes.new('Cube.004')
me_cube_004.from_pydata([(-0.02399, -0.01278, -0.01734), (-0.01136, -0.03682, -0.01218), (-0.01136, -0.03682, 0.01218), (-0.02399, -0.01278, 0.01734), (-0.02399, 0.01734, -0.01278), (-0.02399, 0.01278, -0.01734), (-0.02399, 0.01278, 0.01734), (-0.02399, 0.01734, 0.01278), (0.01136, -0.03682, -0.01218), (0.02399, -0.01278, -0.01734), (0.02399, -0.01278, 0.01734), (0.01136, -0.03682, 0.01218), (0.02399, 0.01278, -0.01734), (0.02399, 0.01734, -0.01278), (0.02399, 0.01734, 0.01278), (0.02399, 0.01278, 0.01734), (0.02399, -0.01734, -0.01278), (-0.02399, -0.01734, -0.01278), (-0.02399, -0.01734, 0.01278), (0.02399, -0.01734, 0.01278), (0.01136, -0.1647, -0.01218), (-0.01136, -0.1647, -0.01218), (-0.01136, -0.1647, 0.01218), (0.01136, -0.1647, 0.01218), (0.02399, 0.03028, -0.01968), (0.02399, 0.01968, -0.03028), (-0.02399, 0.01968, -0.03028), (-0.02399, 0.03028, -0.01968), (-0.02399, 0.03028, 0.01968), (-0.02399, 0.01968, 0.03028), (0.02399, 0.01968, 0.03028), (0.02399, 0.03028, 0.01968), (-0.02399, -0.03028, -0.01968), (-0.02399, -0.01968, -0.03028), (0.02399, -0.01968, -0.03028), (0.02399, -0.03028, -0.01968), (0.02399, -0.03028, 0.01968), (0.02399, -0.01968, 0.03028), (-0.02399, -0.01968, 0.03028), (-0.02399, -0.03028, 0.01968), (0.02399, 0.02628, -0.01803), (0.02399, 0.01803, -0.02628), (-0.02399, 0.01803, -0.02628), (-0.02399, 0.02628, -0.01803), (-0.02399, 0.02628, 0.01803), (-0.02399, 0.01803, 0.02628), (0.02399, 0.01803, 0.02628), (0.02399, 0.02628, 0.01803), (-0.02399, -0.02628, -0.01803), (-0.02399, -0.01803, -0.02628), (0.02399, -0.01803, -0.02628), (0.02399, -0.02628, -0.01803), (0.02399, -0.02628, 0.01803), (0.02399, -0.01803, 0.02628), (-0.02399, -0.01803, 0.02628), (-0.02399, -0.02628, 0.01803)], [], [(2, 1, 21, 22), (12, 13, 14, 15, 10, 19, 16, 9), (30, 29, 38, 37), (0, 17, 18, 3, 6, 7, 4, 5), (27, 28, 31, 24), (25, 26, 27, 24), (29, 30, 31, 28), (33, 34, 35, 32), (37, 38, 39, 36), (26, 25, 34, 33), (8, 1, 32, 35), (2, 11, 36, 39), (1, 2, 39, 32), (11, 8, 35, 36), (20, 23, 22, 21), (1, 8, 20, 21), (8, 11, 23, 20), (11, 2, 22, 23), (40, 41, 25, 24), (42, 43, 27, 26), (44, 45, 29, 28), (46, 47, 31, 30), (48, 49, 33, 32), (50, 51, 35, 34), (52, 53, 37, 36), (54, 55, 39, 38), (49, 42, 26, 33), (41, 50, 34, 25), (55, 48, 32, 39), (45, 54, 38, 29), (43, 44, 28, 27), (51, 52, 36, 35), (53, 46, 30, 37), (47, 40, 24, 31), (13, 12, 41, 40), (5, 4, 43, 42), (7, 6, 45, 44), (15, 14, 47, 46), (17, 0, 49, 48), (9, 16, 51, 50), (19, 10, 53, 52), (3, 18, 55, 54), (0, 5, 42, 49), (12, 9, 50, 41), (18, 17, 48, 55), (6, 3, 54, 45), (4, 7, 44, 43), (16, 19, 52, 51), (10, 15, 46, 53), (14, 13, 40, 47)])
me_cube_004.polygons.foreach_set('material_index', [0, 1, 1, 1, 1, 1, 1, 1, 1, 1, 1, 1, 1, 1, 0, 0, 0, 0, 1, 1, 1, 1, 1, 1, 1, 1, 1, 1, 1, 1, 1, 1, 1, 1, 2, 2, 2, 2, 2, 2, 2, 2, 2, 2, 2, 2, 2, 2, 2, 2])
_uv = me_cube_004.uv_layers.new(name='UVMap')
_uv.uv.foreach_set('vector', [0.1848, 0.313, 0.3091, 0.313, 0.3091, 0.974, 0.1848, 0.974, 0.3805, 0.5839, 0.3507, 0.5539, 0.3507, 0.3852, 0.3805, 0.3551, 0.547, 0.3551, 0.5767, 0.3852, 0.5767, 0.5539, 0.547, 0.5839, 1.0, 0.661, 1.0, 0.909, 0.799, 0.909, 0.799, 0.661, 0.2378, 0.04211, 0.2676, 0.0722, 0.2676, 0.2408, 0.2378, 0.2709, 0.07131, 0.2709, 0.04159, 0.2408, 0.04159, 0.0722, 0.07131, 0.04211, 0.5541, 0.05476, 0.5541, 0.2583, 0.3091, 0.2583, 0.3091, 0.05476, 0.3091, 1.926e-08, 0.5541, 0.0, 0.5541, 0.05476, 0.3091, 0.05476, 0.5541, 0.313, 0.3091, 0.313, 0.3091, 0.2583, 0.5541, 0.2583, 0.799, 0.313, 0.5541, 0.313, 0.5541, 0.2583, 0.799, 0.2583, 0.5541, 1.926e-08, 0.799, 0.0, 0.799, 0.05476, 0.5541, 0.05476, 0.3091, 0.8741, 0.3091, 0.6261, 0.5101, 0.6261, 0.5101, 0.8741, 0.6186, 0.2195, 0.7345, 0.2195, 0.799, 0.2583, 0.5541, 0.2583, 0.7345, 0.09354, 0.6186, 0.09354, 0.5541, 0.05476, 0.799, 0.05476, 0.7345, 0.2195, 0.7345, 0.09354, 0.799, 0.05476, 0.799, 0.2583, 0.6186, 0.09354, 0.6186, 0.2195, 0.5541, 0.2583, 0.5541, 0.05476, 0.3942, 1.0, 0.3942, 0.8741, 0.5101, 0.8741, 0.5101, 1.0, 0.799, 1.926e-08, 0.915, 1.926e-08, 0.915, 0.661, 0.799, 0.661, 0.1848, 0.974, 0.06037, 0.974, 0.06037, 0.313, 0.1848, 0.313, 0.7343, 0.974, 0.6183, 0.974, 0.6183, 0.313, 0.7343, 0.313, 0.3296, 0.5627, 0.3717, 0.6054, 0.3632, 0.6261, 0.3091, 0.5713, 0.06254, 0.02068, 0.02042, 0.06332, 0.0, 0.05476, 0.05408, 1.926e-08, 0.02042, 0.2497, 0.06254, 0.2923, 0.05408, 0.313, 1.902e-08, 0.2583, 0.3717, 0.3337, 0.3296, 0.3763, 0.3091, 0.3678, 0.3632, 0.313, 0.2887, 0.06332, 0.2466, 0.02068, 0.2551, 0.0, 0.3091, 0.05476, 0.5558, 0.6054, 0.5979, 0.5627, 0.6183, 0.5713, 0.5642, 0.6261, 0.5979, 0.3763, 0.5558, 0.3337, 0.5642, 0.313, 0.6183, 0.3678, 0.2466, 0.2923, 0.2887, 0.2497, 0.3091, 0.2583, 0.2551, 0.313, 0.2466, 0.02068, 0.06254, 0.02068, 0.05408, 1.926e-08, 0.2551, 0.0, 0.3717, 0.6054, 0.5558, 0.6054, 0.5642, 0.6261, 0.3632, 0.6261, 0.2887, 0.2497, 0.2887, 0.06332, 0.3091, 0.05476, 0.3091, 0.2583, 0.06254, 0.2923, 0.2466, 0.2923, 0.2551, 0.313, 0.05408, 0.313, 0.02042, 0.06332, 0.02042, 0.2497, 1.902e-08, 0.2583, 0.0, 0.05476, 0.5979, 0.5627, 0.5979, 0.3763, 0.6183, 0.3678, 0.6183, 0.5713, 0.5558, 0.3337, 0.3717, 0.3337, 0.3632, 0.313, 0.5642, 0.313, 0.3296, 0.3763, 0.3296, 0.5627, 0.3091, 0.5713, 0.3091, 0.3678, 0.3507, 0.5539, 0.3805, 0.5839, 0.3717, 0.6054, 0.3296, 0.5627, 0.07131, 0.04211, 0.04159, 0.0722, 0.02042, 0.06332, 0.06254, 0.02068, 0.04159, 0.2408, 0.07131, 0.2709, 0.06254, 0.2923, 0.02042, 0.2497, 0.3805, 0.3551, 0.3507, 0.3852, 0.3296, 0.3763, 0.3717, 0.3337, 0.2676, 0.0722, 0.2378, 0.04211, 0.2466, 0.02068, 0.2887, 0.06332, 0.547, 0.5839, 0.5767, 0.5539, 0.5979, 0.5627, 0.5558, 0.6054, 0.5767, 0.3852, 0.547, 0.3551, 0.5558, 0.3337, 0.5979, 0.3763, 0.2378, 0.2709, 0.2676, 0.2408, 0.2887, 0.2497, 0.2466, 0.2923, 0.2378, 0.04211, 0.07131, 0.04211, 0.06254, 0.02068, 0.2466, 0.02068, 0.3805, 0.5839, 0.547, 0.5839, 0.5558, 0.6054, 0.3717, 0.6054, 0.2676, 0.2408, 0.2676, 0.0722, 0.2887, 0.06332, 0.2887, 0.2497, 0.07131, 0.2709, 0.2378, 0.2709, 0.2466, 0.2923, 0.06254, 0.2923, 0.04159, 0.0722, 0.04159, 0.2408, 0.02042, 0.2497, 0.02042, 0.06332, 0.5767, 0.5539, 0.5767, 0.3852, 0.5979, 0.3763, 0.5979, 0.5627, 0.547, 0.3551, 0.3805, 0.3551, 0.3717, 0.3337, 0.5558, 0.3337, 0.3507, 0.3852, 0.3507, 0.5539, 0.3296, 0.5627, 0.3296, 0.3763])
me_cube_004.materials.append(mat_base_bot_material)
me_cube_004.materials.append(mat_joint_material)
me_cube_004.materials.append(mat_joint_glow)
me_cube_004.use_remesh_preserve_volume = False
me_cube_004.use_remesh_preserve_attributes = False
me_cube_004.use_mirror_vertex_groups = False
me_cube_004.update()
me_cube_005 = bpy.data.meshes.new('Cube.005')
me_cube_005.from_pydata([(-0.01187, -0.02777, -0.004179), (-0.01187, -0.02777, 0.004179), (0.01187, -0.02777, -0.004179), (0.01187, -0.02777, 0.004179), (0.01629, -0.02826, -0.0174), (-0.01629, -0.02826, -0.0174), (-0.01629, -0.02826, 0.0174), (0.01629, -0.02826, 0.0174), (0.007234, -0.1647, -0.007224), (-0.007234, -0.1647, -0.007224), (-0.007234, -0.1647, 0.007224), (0.007234, -0.1647, 0.007224), (-0.01527, -0.0118, -0.02025), (-0.01525, -0.0167, -0.01822), (-0.01525, -0.0167, 0.01822), (-0.01527, -0.0118, 0.02025), (-0.01533, 0.01999, -0.01154), (-0.01532, 0.01796, -0.01644), (-0.0153, 0.01618, -0.01822), (-0.01529, 0.01128, -0.02025), (-0.01529, 0.01128, 0.02025), (-0.0153, 0.01618, 0.01822), (-0.01532, 0.01796, 0.01644), (-0.01533, 0.01999, 0.01154), (0.01525, -0.0167, -0.01822), (0.01527, -0.0118, -0.02025), (0.01527, -0.0118, 0.02025), (0.01525, -0.0167, 0.01822), (0.01529, 0.01128, -0.02025), (0.0153, 0.01618, -0.01822), (0.01532, 0.01796, -0.01644), (0.01533, 0.01999, -0.01154), (0.01533, 0.01999, 0.01154), (0.01532, 0.01796, 0.01644), (0.0153, 0.01618, 0.01822), (0.01529, 0.01128, 0.02025), (0.007234, -0.172, -0.007224), (-0.007234, -0.172, -0.007224), (-0.007234, -0.172, 0.007224), (0.007234, -0.172, 0.007224), (0.01182, -0.1647, -0.0118), (-0.01182, -0.1647, -0.0118), (-0.01182, -0.1647, 0.0118), (0.01182, -0.1647, 0.0118), (0.01182, -0.1689, -0.0118), (-0.01182, -0.1689, -0.0118), (-0.01182, -0.1689, 0.0118), (0.01182, -0.1689, 0.0118), (-0.007234, -0.03682, -0.007224), (-0.007234, -0.03682, 0.007224), (0.007234, -0.03682, -0.007224), (0.007234, -0.03682, 0.007224), (0.01528, -0.03028, -0.01968), (-0.01528, -0.03028, -0.01968), (-0.01528, -0.03028, 0.01968), (0.01528, -0.03028, 0.01968), (0.01528, 0.02304, -0.02692), (0.01528, 0.01493, -0.03028), (-0.01528, 0.01493, -0.03028), (-0.01528, 0.02304, -0.02692), (-0.01528, 0.02692, -0.02304), (-0.01528, 0.03028, -0.01493), (0.01528, 0.03028, -0.01493), (0.01528, 0.02692, -0.02304), (-0.01528, 0.02304, 0.02692), (-0.01528, 0.01493, 0.03028), (0.01528, 0.01493, 0.03028), (0.01528, 0.02304, 0.02692), (0.01528, 0.02692, 0.02304), (0.01528, 0.03028, 0.01493), (-0.01528, 0.03028, 0.01493), (-0.01528, 0.02692, 0.02304), (-0.01528, -0.02304, -0.02692), (-0.01528, -0.01493, -0.03028), (0.01528, -0.01493, -0.03028), (0.01528, -0.02304, -0.02692), (0.01528, -0.02304, 0.02692), (0.01528, -0.01493, 0.03028), (-0.01528, -0.01493, 0.03028), (-0.01528, -0.02304, 0.02692), (-0.009591, -0.03491, -0.006125), (-0.009591, -0.03491, 0.006125), (0.009591, -0.03491, -0.006125), (0.009591, -0.03491, 0.006125), (0.01722, -0.02223, -0.01267), (-0.01722, -0.02223, -0.01267), (-0.01722, -0.02223, 0.01267), (0.01722, -0.02223, 0.01267), (0.01528, 0.02132, -0.02434), (0.01528, 0.01433, -0.02724), (-0.01528, 0.01433, -0.02724), (-0.01528, 0.02132, -0.02434), (-0.01528, 0.02434, -0.02132), (-0.01528, 0.02724, -0.01433), (0.01528, 0.02724, -0.01433), (0.01528, 0.02434, -0.02132), (-0.01528, 0.02132, 0.02434), (-0.01528, 0.01433, 0.02724), (0.01528, 0.01433, 0.02724), (0.01528, 0.02132, 0.02434), (0.01528, 0.02434, 0.02132), (0.01528, 0.02724, 0.01433), (-0.01528, 0.02724, 0.01433), (-0.01528, 0.02434, 0.02132), (-0.01528, -0.02132, -0.02434), (-0.01528, -0.01433, -0.02724), (0.01528, -0.01433, -0.02724), (0.01528, -0.02132, -0.02434), (0.01528, -0.02132, 0.02434), (0.01528, -0.01433, 0.02724), (-0.01528, -0.01433, 0.02724), (-0.01528, -0.02132, 0.02434)], [], [(49, 48, 9, 10), (56, 59, 60, 63), (76, 79, 54, 55), (64, 67, 68, 71), (61, 70, 69, 62), (28, 29, 30, 31, 32, 33, 34, 35, 26, 27, 87, 84, 24, 25), (58, 57, 74, 73), (66, 65, 78, 77), (12, 13, 85, 86, 14, 15, 20, 21, 22, 23, 16, 17, 18, 19), (50, 48, 53, 52), (49, 51, 55, 54), (0, 1, 86, 85), (3, 2, 84, 87), (11, 10, 42, 43), (48, 50, 8, 9), (50, 51, 11, 8), (51, 49, 10, 11), (57, 58, 59, 56), (61, 62, 63, 60), (65, 66, 67, 64), (69, 70, 71, 68), (73, 74, 75, 72), (77, 78, 79, 76), (72, 75, 52, 53), (36, 39, 38, 37), (8, 11, 43, 40), (38, 39, 47, 46), (39, 36, 44, 47), (40, 43, 47, 44), (43, 42, 46, 47), (42, 41, 45, 46), (41, 40, 44, 45), (37, 38, 46, 45), (36, 37, 45, 44), (10, 9, 41, 42), (9, 8, 40, 41), (81, 80, 48, 49), (82, 83, 51, 50), (4, 82, 50, 52), (80, 5, 53, 48), (6, 81, 49, 54), (83, 7, 55, 51), (88, 89, 57, 56), (90, 91, 59, 58), (92, 93, 61, 60), (94, 95, 63, 62), (96, 97, 65, 64), (98, 99, 67, 66), (100, 101, 69, 68), (102, 103, 71, 70), (104, 105, 73, 72), (106, 107, 75, 74), (108, 109, 77, 76), (110, 111, 79, 78), (5, 104, 72, 53), (107, 4, 52, 75), (105, 90, 58, 73), (89, 106, 74, 57), (111, 6, 54, 79), (97, 110, 78, 65), (103, 96, 64, 71), (93, 102, 70, 61), (91, 92, 60, 59), (7, 108, 76, 55), (109, 98, 66, 77), (95, 88, 56, 63), (101, 94, 62, 69), (99, 100, 68, 67), (1, 0, 80, 81), (2, 3, 83, 82), (84, 2, 82, 4), (0, 85, 5, 80), (86, 1, 81, 6), (3, 87, 7, 83), (29, 28, 89, 88), (19, 18, 91, 90), (17, 16, 93, 92), (31, 30, 95, 94), (21, 20, 97, 96), (35, 34, 99, 98), (33, 32, 101, 100), (23, 22, 103, 102), (13, 12, 105, 104), (25, 24, 107, 106), (27, 26, 109, 108), (15, 14, 111, 110), (85, 13, 104, 5), (24, 84, 4, 107), (12, 19, 90, 105), (28, 25, 106, 89), (14, 86, 6, 111), (20, 15, 110, 97), (22, 21, 96, 103), (16, 23, 102, 93), (18, 17, 92, 91), (87, 27, 108, 7), (26, 35, 98, 109), (30, 29, 88, 95), (32, 31, 94, 101), (34, 33, 100, 99)])
me_cube_005.polygons.foreach_set('material_index', [0, 1, 1, 1, 1, 1, 1, 1, 1, 1, 1, 1, 1, 1, 0, 0, 0, 1, 1, 1, 1, 1, 1, 1, 1, 1, 1, 1, 1, 1, 1, 1, 1, 1, 1, 1, 1, 1, 1, 1, 1, 1, 1, 1, 1, 1, 1, 1, 1, 1, 1, 1, 1, 1, 1, 1, 1, 1, 1, 1, 1, 1, 1, 1, 1, 1, 1, 1, 2, 2, 2, 2, 2, 2, 2, 2, 2, 2, 2, 2, 2, 2, 2, 2, 2, 2, 2, 2, 2, 2, 2, 2, 2, 2, 2, 2, 2, 2, 2, 2])
_uv = me_cube_005.uv_layers.new(name='UVMap')
_uv.uv.foreach_set('vector', [0.9193, 0.0, 1.0, 0.0, 1.0, 0.8344, 0.9193, 0.8344, 0.1708, 0.7464, 7.287e-08, 0.7464, 6.766e-08, 0.7212, 0.1708, 0.7212, 0.3415, 0.4423, 0.1708, 0.4423, 0.1708, 0.3951, 0.3415, 0.3951, 0.0, 0.3951, 0.1708, 0.3951, 0.1708, 0.4204, 5.205e-09, 0.4204, 4.684e-08, 0.6682, 1.561e-08, 0.4734, 0.1708, 0.4734, 0.1708, 0.6682, 0.2457, 0.04082, 0.2782, 0.05653, 0.29, 0.07031, 0.3034, 0.1083, 0.3034, 0.2869, 0.29, 0.3248, 0.2782, 0.3386, 0.2457, 0.3543, 0.09272, 0.3543, 0.06022, 0.3386, 0.02343, 0.2957, 0.02343, 0.09947, 0.06022, 0.05654, 0.09272, 0.04082, 0.3415, 0.7522, 0.5123, 0.7522, 0.5123, 0.9471, 0.3415, 0.9471, 0.3415, 0.6902, 0.1708, 0.6902, 0.1708, 0.4953, 0.3415, 0.4953, 0.3734, 0.1083, 0.3868, 0.07032, 0.4236, 0.02736, 0.5916, 0.02736, 0.6284, 0.07032, 0.6418, 0.1083, 0.6418, 0.2869, 0.6284, 0.3248, 0.6166, 0.3386, 0.5841, 0.3543, 0.4311, 0.3543, 0.3986, 0.3386, 0.3868, 0.3248, 0.3734, 0.2869, 0.3865, 0.5707, 0.4673, 0.5707, 0.5123, 0.652, 0.3415, 0.652, 0.4673, 0.4765, 0.3865, 0.4765, 0.3415, 0.3951, 0.5123, 0.3951, 0.4944, 0.5559, 0.4944, 0.4912, 0.5307, 0.4255, 0.5307, 0.6217, 0.3594, 0.4912, 0.3594, 0.5559, 0.3231, 0.6217, 0.3231, 0.4255, 0.6186, 0.6738, 0.6186, 0.5794, 0.6442, 0.5494, 0.6442, 0.7037, 0.6768, 0.0, 0.7577, 0.0, 0.7577, 0.8344, 0.6768, 0.8344, 0.9193, 0.8344, 0.8385, 0.8344, 0.8385, 0.0, 0.9193, 0.0, 0.8385, 0.8344, 0.7577, 0.8344, 0.7577, 0.0, 0.8385, 0.0, 0.5123, 0.7522, 0.3415, 0.7522, 0.3415, 0.6992, 0.5123, 0.6992, 4.684e-08, 0.6682, 0.1708, 0.6682, 0.1708, 0.7212, 6.766e-08, 0.7212, 0.1708, 0.6902, 0.3415, 0.6902, 0.3415, 0.7431, 0.1708, 0.7431, 0.1708, 0.4734, 1.561e-08, 0.4734, 5.205e-09, 0.4204, 0.1708, 0.4204, 0.3415, 0.9471, 0.5123, 0.9471, 0.5123, 1.0, 0.3415, 1.0, 0.3415, 0.4953, 0.1708, 0.4953, 0.1708, 0.4423, 0.3415, 0.4423, 0.5123, 0.6992, 0.3415, 0.6992, 0.3415, 0.652, 0.5123, 0.652, 0.5379, 0.4251, 0.6186, 0.4251, 0.6186, 0.5195, 0.5379, 0.5195, 0.5379, 0.6738, 0.6186, 0.6738, 0.6442, 0.7037, 0.5123, 0.7037, 0.6186, 0.5195, 0.6186, 0.4251, 0.6442, 0.3951, 0.6442, 0.5494, 0.6186, 0.4251, 0.5379, 0.4251, 0.5123, 0.3951, 0.6442, 0.3951, 0.5358, 0.8578, 0.5358, 0.7037, 0.5594, 0.7037, 0.5594, 0.8578, 0.6442, 0.5494, 0.6442, 0.3951, 0.6678, 0.3951, 0.6678, 0.5494, 0.5358, 0.7037, 0.5358, 0.8578, 0.5123, 0.8578, 0.5123, 0.7037, 0.6678, 0.5494, 0.6678, 0.7037, 0.6442, 0.7037, 0.6442, 0.5494, 0.5379, 0.5195, 0.6186, 0.5195, 0.6442, 0.5494, 0.5123, 0.5494, 0.5379, 0.4251, 0.5379, 0.5195, 0.5123, 0.5494, 0.5123, 0.3951, 0.6186, 0.5794, 0.5379, 0.5794, 0.5123, 0.5494, 0.6442, 0.5494, 0.5379, 0.5794, 0.5379, 0.6738, 0.5123, 0.7037, 0.5123, 0.5494, 0.4805, 0.4836, 0.4805, 0.5636, 0.4673, 0.5707, 0.4673, 0.4765, 0.3733, 0.5636, 0.3733, 0.4836, 0.3865, 0.4765, 0.3865, 0.5707, 0.3326, 0.6372, 0.3733, 0.5636, 0.3865, 0.5707, 0.3415, 0.652, 0.4805, 0.5636, 0.5212, 0.6372, 0.5123, 0.652, 0.4673, 0.5707, 0.5212, 0.41, 0.4805, 0.4836, 0.4673, 0.4765, 0.5123, 0.3951, 0.3733, 0.4836, 0.3326, 0.41, 0.3415, 0.3951, 0.3865, 0.4765, 0.2884, 0.03874, 0.2493, 0.01983, 0.2526, 0.0, 0.298, 0.02193, 0.3554, 0.2911, 0.3716, 0.3367, 0.3572, 0.348, 0.3384, 0.295, 0.3884, 0.3564, 0.4275, 0.3753, 0.4242, 0.3951, 0.3788, 0.3732, 0.3214, 0.1041, 0.3052, 0.05843, 0.3196, 0.04719, 0.3384, 0.1001, 0.6436, 0.3367, 0.6598, 0.2911, 0.6768, 0.295, 0.658, 0.348, 0.2493, 0.3753, 0.2884, 0.3564, 0.298, 0.3732, 0.2526, 0.3951, 0.3052, 0.3367, 0.3214, 0.2911, 0.3384, 0.295, 0.3196, 0.348, 0.5877, 0.3753, 0.6268, 0.3564, 0.6364, 0.3732, 0.591, 0.3951, 0.3716, 0.05843, 0.3554, 0.1041, 0.3384, 0.1001, 0.3572, 0.04719, 0.08913, 0.01983, 0.05003, 0.03874, 0.04041, 0.02193, 0.08576, 1.215e-08, 0.05003, 0.3564, 0.08913, 0.3753, 0.08576, 0.3951, 0.04041, 0.3732, 0.6598, 0.1041, 0.6436, 0.05843, 0.658, 0.04719, 0.6768, 0.1001, 0.4103, 0.01317, 0.3716, 0.05843, 0.3572, 0.04719, 0.3976, 0.0, 0.05003, 0.03874, 0.01128, 0.084, 0.0, 0.06912, 0.04041, 0.02193, 0.3554, 0.1041, 0.3554, 0.2911, 0.3384, 0.295, 0.3384, 0.1001, 0.2493, 0.01983, 0.08913, 0.01983, 0.08576, 1.215e-08, 0.2526, 0.0, 0.6436, 0.05843, 0.6049, 0.01317, 0.6176, 0.0, 0.658, 0.04719, 0.6598, 0.2911, 0.6598, 0.1041, 0.6768, 0.1001, 0.6768, 0.295, 0.6268, 0.3564, 0.6436, 0.3367, 0.658, 0.348, 0.6364, 0.3732, 0.4275, 0.3753, 0.5877, 0.3753, 0.591, 0.3951, 0.4242, 0.3951, 0.3716, 0.3367, 0.3884, 0.3564, 0.3788, 0.3732, 0.3572, 0.348, 0.01128, 0.3111, 0.05003, 0.3564, 0.04041, 0.3732, 0.0, 0.326, 0.08913, 0.3753, 0.2493, 0.3753, 0.2526, 0.3951, 0.08576, 0.3951, 0.3052, 0.05843, 0.2884, 0.03874, 0.298, 0.02193, 0.3196, 0.04719, 0.3214, 0.2911, 0.3214, 0.1041, 0.3384, 0.1001, 0.3384, 0.295, 0.2884, 0.3564, 0.3052, 0.3367, 0.3196, 0.348, 0.298, 0.3732, 0.4944, 0.4912, 0.4944, 0.5559, 0.4805, 0.5636, 0.4805, 0.4836, 0.3594, 0.5559, 0.3594, 0.4912, 0.3733, 0.4836, 0.3733, 0.5636, 0.3231, 0.6217, 0.3594, 0.5559, 0.3733, 0.5636, 0.3326, 0.6372, 0.4944, 0.5559, 0.5307, 0.6217, 0.5212, 0.6372, 0.4805, 0.5636, 0.5307, 0.4255, 0.4944, 0.4912, 0.4805, 0.4836, 0.5212, 0.41, 0.3594, 0.4912, 0.3231, 0.4255, 0.3326, 0.41, 0.3733, 0.4836, 0.2782, 0.05653, 0.2457, 0.04082, 0.2493, 0.01983, 0.2884, 0.03874, 0.3734, 0.2869, 0.3868, 0.3248, 0.3716, 0.3367, 0.3554, 0.2911, 0.3986, 0.3386, 0.4311, 0.3543, 0.4275, 0.3753, 0.3884, 0.3564, 0.3034, 0.1083, 0.29, 0.07031, 0.3052, 0.05843, 0.3214, 0.1041, 0.6284, 0.3248, 0.6418, 0.2869, 0.6598, 0.2911, 0.6436, 0.3367, 0.2457, 0.3543, 0.2782, 0.3386, 0.2884, 0.3564, 0.2493, 0.3753, 0.29, 0.3248, 0.3034, 0.2869, 0.3214, 0.2911, 0.3052, 0.3367, 0.5841, 0.3543, 0.6166, 0.3386, 0.6268, 0.3564, 0.5877, 0.3753, 0.3868, 0.07032, 0.3734, 0.1083, 0.3554, 0.1041, 0.3716, 0.05843, 0.09272, 0.04082, 0.06022, 0.05654, 0.05003, 0.03874, 0.08913, 0.01983, 0.06022, 0.3386, 0.09272, 0.3543, 0.08913, 0.3753, 0.05003, 0.3564, 0.6418, 0.1083, 0.6284, 0.07032, 0.6436, 0.05843, 0.6598, 0.1041, 0.4236, 0.02736, 0.3868, 0.07032, 0.3716, 0.05843, 0.4103, 0.01317, 0.06022, 0.05654, 0.02343, 0.09947, 0.01128, 0.084, 0.05003, 0.03874, 0.3734, 0.1083, 0.3734, 0.2869, 0.3554, 0.2911, 0.3554, 0.1041, 0.2457, 0.04082, 0.09272, 0.04082, 0.08913, 0.01983, 0.2493, 0.01983, 0.6284, 0.07032, 0.5916, 0.02736, 0.6049, 0.01317, 0.6436, 0.05843, 0.6418, 0.2869, 0.6418, 0.1083, 0.6598, 0.1041, 0.6598, 0.2911, 0.6166, 0.3386, 0.6284, 0.3248, 0.6436, 0.3367, 0.6268, 0.3564, 0.4311, 0.3543, 0.5841, 0.3543, 0.5877, 0.3753, 0.4275, 0.3753, 0.3868, 0.3248, 0.3986, 0.3386, 0.3884, 0.3564, 0.3716, 0.3367, 0.02343, 0.2957, 0.06022, 0.3386, 0.05003, 0.3564, 0.01128, 0.3111, 0.09272, 0.3543, 0.2457, 0.3543, 0.2493, 0.3753, 0.08913, 0.3753, 0.29, 0.07031, 0.2782, 0.05653, 0.2884, 0.03874, 0.3052, 0.05843, 0.3034, 0.2869, 0.3034, 0.1083, 0.3214, 0.1041, 0.3214, 0.2911, 0.2782, 0.3386, 0.29, 0.3248, 0.3052, 0.3367, 0.2884, 0.3564])
me_cube_005.materials.append(mat_base_bot_material)
me_cube_005.materials.append(mat_joint_material)
me_cube_005.materials.append(mat_joint_glow)
me_cube_005.use_remesh_preserve_volume = False
me_cube_005.use_remesh_preserve_attributes = False
me_cube_005.use_mirror_vertex_groups = False
me_cube_005.update()

# ---- objects
ob_cube = bpy.data.objects.new('Cube', me_cube_001)
ob_body = bpy.data.objects.new('Body', me_cube_003)
ob_rotating_head = bpy.data.objects.new('Rotating Head', me_cylinder)
ob_leg_upper = bpy.data.objects.new('Leg Upper', me_cube_004)
ob_leg_lower = bpy.data.objects.new('Leg Lower', me_cube_005)

# ---- transforms, parenting, visibility, modifiers, constraints
ob_cube.location = (0.0, 0.0, 0.0)
ob_cube.lineart.crease_threshold = 0.0
ob_body.location = (0.0, 0.0, 0.1405)
ob_body.lineart.crease_threshold = 0.0
ob_rotating_head.location = (0.0, 0.0, 0.2265)
ob_rotating_head.lineart.crease_threshold = 0.0
_m = ob_rotating_head.modifiers.new('Auto Smooth', 'NODES')
_m.node_group = ng_auto_smooth
_gi = [s.identifier for s in ng_auto_smooth.interface.items_tree if s.item_type == 'SOCKET' and s.in_out == 'INPUT']
_m[_gi[1]] = 0.5236  # Angle
ob_leg_upper.location = (0.1127, -0.1348, 0.05153)
ob_leg_upper.lineart.crease_threshold = 0.0
ob_leg_lower.parent = ob_leg_upper
ob_leg_lower.matrix_parent_inverse = Matrix(((1.0, -0.0, -0.0, -0.1127), (-0.0, 1.0, 0.0, 0.1348), (-0.0, -0.0, 1.0, -0.05153), (-0.0, 0.0, -0.0, 1.0)))
ob_leg_lower.location = (0.1127, -0.2993, 0.05153)
ob_leg_lower.lineart.crease_threshold = 0.0

# ---- collection membership
col_collection.objects.link(ob_cube)
col_collection.objects.link(ob_body)
col_collection.objects.link(ob_rotating_head)
col_collection.objects.link(ob_leg_upper)
col_collection.objects.link(ob_leg_lower)

# ---- scene / render settings (as saved in the file)
scene.frame_start = 1; scene.frame_end = 250; scene.frame_set(1)
scene.render.engine = 'BLENDER_EEVEE_NEXT'
scene.cycles.use_denoising = False
scene.cycles.samples = 128
scene.cycles.sampling_pattern = 'TABULATED_SOBOL'
scene.cycles.use_adaptive_sampling = False
scene.cycles.use_light_tree = False
scene.view_settings.view_transform = 'Filmic'
bpy.context.view_layer.update()

# ---- added for rendering (the .blend has no active camera and no usable light): camera, sun
cam_auto = bpy.data.cameras.new('AutoCamera')
cam_auto.lens = 50.0
cam_auto.sensor_width = 36.0
cam_auto.clip_end = 1000.0
ob_auto_camera = bpy.data.objects.new('AutoCamera', cam_auto)
scene.collection.objects.link(ob_auto_camera)
ob_auto_camera.location = (0.934525, -1.23206, 0.99762)
ob_auto_camera.rotation_euler = (1.09748, -7.21219e-08, 0.694738)
scene.camera = ob_auto_camera
light_auto_sun = bpy.data.lights.new('AutoSun', 'SUN')
light_auto_sun.energy = 3.0
light_auto_sun.angle = 0.0523599
ob_auto_sun = bpy.data.objects.new('AutoSun', light_auto_sun)
scene.collection.objects.link(ob_auto_sun)
ob_auto_sun.rotation_euler = (0.872665, 0.174533, 0.523599)
bpy.context.view_layer.update()
